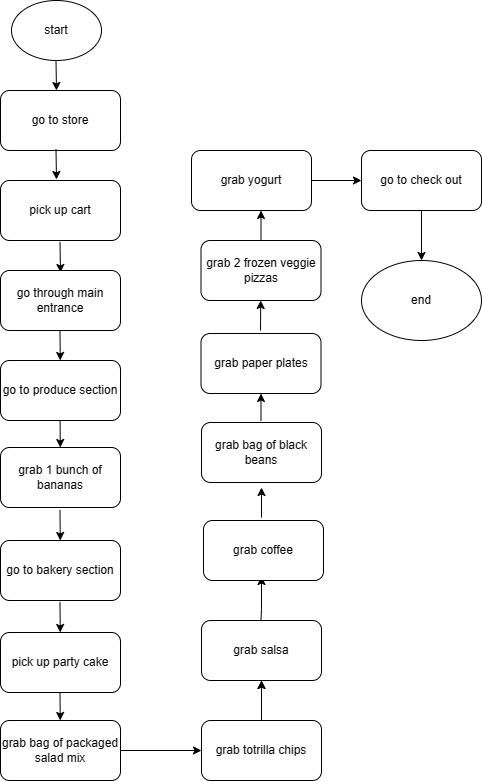

The diagram above was exported from draw.io. Its source (the exported page's mxGraphModel, read from the mxfile embedded in the PNG):
<mxGraphModel dx="1010" dy="903" grid="1" gridSize="10" guides="1" tooltips="1" connect="1" arrows="1" fold="1" page="1" pageScale="1" pageWidth="850" pageHeight="1100" math="0" shadow="0">
  <root>
    <mxCell id="0" />
    <mxCell id="1" parent="0" />
    <mxCell id="AiJ1AVX8t26Myy8iiChH-1" value="start" style="ellipse;whiteSpace=wrap;html=1;" vertex="1" parent="1">
      <mxGeometry x="130" y="40" width="90" height="60" as="geometry" />
    </mxCell>
    <mxCell id="AiJ1AVX8t26Myy8iiChH-2" value="" style="endArrow=classic;html=1;rounded=0;" edge="1" parent="1">
      <mxGeometry width="50" height="50" relative="1" as="geometry">
        <mxPoint x="174.5" y="100" as="sourcePoint" />
        <mxPoint x="175" y="130" as="targetPoint" />
      </mxGeometry>
    </mxCell>
    <mxCell id="AiJ1AVX8t26Myy8iiChH-3" value="go to store" style="rounded=1;whiteSpace=wrap;html=1;" vertex="1" parent="1">
      <mxGeometry x="119" y="130" width="120" height="60" as="geometry" />
    </mxCell>
    <mxCell id="AiJ1AVX8t26Myy8iiChH-4" value="" style="endArrow=classic;html=1;rounded=0;" edge="1" parent="1">
      <mxGeometry width="50" height="50" relative="1" as="geometry">
        <mxPoint x="174.5" y="189" as="sourcePoint" />
        <mxPoint x="175" y="219" as="targetPoint" />
      </mxGeometry>
    </mxCell>
    <mxCell id="AiJ1AVX8t26Myy8iiChH-5" value="" style="endArrow=classic;html=1;rounded=0;" edge="1" parent="1">
      <mxGeometry width="50" height="50" relative="1" as="geometry">
        <mxPoint x="178.5" y="282" as="sourcePoint" />
        <mxPoint x="179" y="312" as="targetPoint" />
      </mxGeometry>
    </mxCell>
    <mxCell id="AiJ1AVX8t26Myy8iiChH-7" value="" style="endArrow=classic;html=1;rounded=0;" edge="1" parent="1" target="AiJ1AVX8t26Myy8iiChH-47">
      <mxGeometry width="50" height="50" relative="1" as="geometry">
        <mxPoint x="178.5" y="732" as="sourcePoint" />
        <mxPoint x="179" y="762" as="targetPoint" />
      </mxGeometry>
    </mxCell>
    <mxCell id="AiJ1AVX8t26Myy8iiChH-9" value="" style="endArrow=classic;html=1;rounded=0;" edge="1" parent="1" target="AiJ1AVX8t26Myy8iiChH-46">
      <mxGeometry width="50" height="50" relative="1" as="geometry">
        <mxPoint x="430" y="220" as="sourcePoint" />
        <mxPoint x="490" y="220" as="targetPoint" />
      </mxGeometry>
    </mxCell>
    <mxCell id="AiJ1AVX8t26Myy8iiChH-17" value="" style="endArrow=classic;html=1;rounded=0;" edge="1" parent="1" target="AiJ1AVX8t26Myy8iiChH-26">
      <mxGeometry width="50" height="50" relative="1" as="geometry">
        <mxPoint x="178.5" y="642" as="sourcePoint" />
        <mxPoint x="179" y="672" as="targetPoint" />
      </mxGeometry>
    </mxCell>
    <mxCell id="AiJ1AVX8t26Myy8iiChH-18" value="" style="endArrow=classic;html=1;rounded=0;" edge="1" parent="1" target="AiJ1AVX8t26Myy8iiChH-25">
      <mxGeometry width="50" height="50" relative="1" as="geometry">
        <mxPoint x="178.5" y="550" as="sourcePoint" />
        <mxPoint x="179" y="580" as="targetPoint" />
      </mxGeometry>
    </mxCell>
    <mxCell id="AiJ1AVX8t26Myy8iiChH-19" value="" style="endArrow=classic;html=1;rounded=0;" edge="1" parent="1" target="AiJ1AVX8t26Myy8iiChH-24">
      <mxGeometry width="50" height="50" relative="1" as="geometry">
        <mxPoint x="178.5" y="450" as="sourcePoint" />
        <mxPoint x="179" y="480" as="targetPoint" />
      </mxGeometry>
    </mxCell>
    <mxCell id="AiJ1AVX8t26Myy8iiChH-20" value="" style="endArrow=classic;html=1;rounded=0;" edge="1" parent="1" target="AiJ1AVX8t26Myy8iiChH-23">
      <mxGeometry width="50" height="50" relative="1" as="geometry">
        <mxPoint x="178.5" y="370" as="sourcePoint" />
        <mxPoint x="179" y="400" as="targetPoint" />
      </mxGeometry>
    </mxCell>
    <mxCell id="AiJ1AVX8t26Myy8iiChH-21" value="pick up cart" style="rounded=1;whiteSpace=wrap;html=1;" vertex="1" parent="1">
      <mxGeometry x="119" y="220" width="120" height="60" as="geometry" />
    </mxCell>
    <mxCell id="AiJ1AVX8t26Myy8iiChH-22" value="go through main entrance" style="rounded=1;whiteSpace=wrap;html=1;" vertex="1" parent="1">
      <mxGeometry x="119" y="310" width="120" height="60" as="geometry" />
    </mxCell>
    <mxCell id="AiJ1AVX8t26Myy8iiChH-23" value="go to produce section" style="rounded=1;whiteSpace=wrap;html=1;" vertex="1" parent="1">
      <mxGeometry x="119" y="400" width="120" height="60" as="geometry" />
    </mxCell>
    <mxCell id="AiJ1AVX8t26Myy8iiChH-24" value="grab 1 bunch of bananas" style="rounded=1;whiteSpace=wrap;html=1;" vertex="1" parent="1">
      <mxGeometry x="119" y="487" width="120" height="60" as="geometry" />
    </mxCell>
    <mxCell id="AiJ1AVX8t26Myy8iiChH-25" value="go to bakery section" style="rounded=1;whiteSpace=wrap;html=1;" vertex="1" parent="1">
      <mxGeometry x="119" y="580" width="120" height="60" as="geometry" />
    </mxCell>
    <mxCell id="AiJ1AVX8t26Myy8iiChH-26" value="pick up party cake" style="rounded=1;whiteSpace=wrap;html=1;" vertex="1" parent="1">
      <mxGeometry x="119" y="672" width="120" height="60" as="geometry" />
    </mxCell>
    <mxCell id="AiJ1AVX8t26Myy8iiChH-49" value="" style="edgeStyle=orthogonalEdgeStyle;rounded=0;orthogonalLoop=1;jettySize=auto;html=1;" edge="1" parent="1" source="AiJ1AVX8t26Myy8iiChH-27" target="AiJ1AVX8t26Myy8iiChH-37">
      <mxGeometry relative="1" as="geometry" />
    </mxCell>
    <mxCell id="AiJ1AVX8t26Myy8iiChH-27" value="grab totrilla chips" style="rounded=1;whiteSpace=wrap;html=1;" vertex="1" parent="1">
      <mxGeometry x="320" y="760" width="120" height="60" as="geometry" />
    </mxCell>
    <mxCell id="AiJ1AVX8t26Myy8iiChH-28" value="" style="endArrow=classic;html=1;rounded=0;" edge="1" parent="1">
      <mxGeometry width="50" height="50" relative="1" as="geometry">
        <mxPoint x="380" y="750" as="sourcePoint" />
        <mxPoint x="380" y="720" as="targetPoint" />
      </mxGeometry>
    </mxCell>
    <mxCell id="AiJ1AVX8t26Myy8iiChH-29" value="" style="endArrow=classic;html=1;rounded=0;" edge="1" parent="1">
      <mxGeometry width="50" height="50" relative="1" as="geometry">
        <mxPoint x="379.5" y="659" as="sourcePoint" />
        <mxPoint x="380" y="616" as="targetPoint" />
        <Array as="points">
          <mxPoint x="380" y="649" />
        </Array>
      </mxGeometry>
    </mxCell>
    <mxCell id="AiJ1AVX8t26Myy8iiChH-30" value="" style="endArrow=classic;html=1;rounded=0;" edge="1" parent="1" target="AiJ1AVX8t26Myy8iiChH-42">
      <mxGeometry width="50" height="50" relative="1" as="geometry">
        <mxPoint x="379.5" y="460" as="sourcePoint" />
        <mxPoint x="379.5" y="430" as="targetPoint" />
      </mxGeometry>
    </mxCell>
    <mxCell id="AiJ1AVX8t26Myy8iiChH-31" value="" style="endArrow=classic;html=1;rounded=0;" edge="1" parent="1">
      <mxGeometry width="50" height="50" relative="1" as="geometry">
        <mxPoint x="380" y="557" as="sourcePoint" />
        <mxPoint x="380" y="527" as="targetPoint" />
      </mxGeometry>
    </mxCell>
    <mxCell id="AiJ1AVX8t26Myy8iiChH-32" value="" style="endArrow=classic;html=1;rounded=0;" edge="1" parent="1" target="AiJ1AVX8t26Myy8iiChH-43">
      <mxGeometry width="50" height="50" relative="1" as="geometry">
        <mxPoint x="379" y="370" as="sourcePoint" />
        <mxPoint x="379" y="340" as="targetPoint" />
      </mxGeometry>
    </mxCell>
    <mxCell id="AiJ1AVX8t26Myy8iiChH-33" value="" style="endArrow=classic;html=1;rounded=0;" edge="1" parent="1">
      <mxGeometry width="50" height="50" relative="1" as="geometry">
        <mxPoint x="379.5" y="280" as="sourcePoint" />
        <mxPoint x="379.5" y="250" as="targetPoint" />
      </mxGeometry>
    </mxCell>
    <mxCell id="AiJ1AVX8t26Myy8iiChH-37" value="grab salsa" style="rounded=1;whiteSpace=wrap;html=1;" vertex="1" parent="1">
      <mxGeometry x="320" y="660" width="120" height="60" as="geometry" />
    </mxCell>
    <mxCell id="AiJ1AVX8t26Myy8iiChH-38" value="grab bag of black beans" style="rounded=1;whiteSpace=wrap;html=1;" vertex="1" parent="1">
      <mxGeometry x="320" y="462" width="120" height="60" as="geometry" />
    </mxCell>
    <mxCell id="AiJ1AVX8t26Myy8iiChH-40" value="grab coffee" style="rounded=1;whiteSpace=wrap;html=1;" vertex="1" parent="1">
      <mxGeometry x="322" y="560" width="120" height="60" as="geometry" />
    </mxCell>
    <mxCell id="AiJ1AVX8t26Myy8iiChH-42" value="grab paper plates" style="rounded=1;whiteSpace=wrap;html=1;" vertex="1" parent="1">
      <mxGeometry x="319.5" y="373" width="120" height="60" as="geometry" />
    </mxCell>
    <mxCell id="AiJ1AVX8t26Myy8iiChH-43" value="grab 2 frozen veggie pizzas" style="rounded=1;whiteSpace=wrap;html=1;" vertex="1" parent="1">
      <mxGeometry x="319.5" y="280" width="120" height="60" as="geometry" />
    </mxCell>
    <mxCell id="AiJ1AVX8t26Myy8iiChH-44" value="grab yogurt" style="rounded=1;whiteSpace=wrap;html=1;" vertex="1" parent="1">
      <mxGeometry x="310" y="190" width="120" height="60" as="geometry" />
    </mxCell>
    <mxCell id="AiJ1AVX8t26Myy8iiChH-46" value="go to check out" style="rounded=1;whiteSpace=wrap;html=1;" vertex="1" parent="1">
      <mxGeometry x="480" y="190" width="120" height="60" as="geometry" />
    </mxCell>
    <mxCell id="AiJ1AVX8t26Myy8iiChH-48" value="" style="edgeStyle=orthogonalEdgeStyle;rounded=0;orthogonalLoop=1;jettySize=auto;html=1;" edge="1" parent="1" source="AiJ1AVX8t26Myy8iiChH-47" target="AiJ1AVX8t26Myy8iiChH-27">
      <mxGeometry relative="1" as="geometry" />
    </mxCell>
    <mxCell id="AiJ1AVX8t26Myy8iiChH-47" value="grab bag of packaged salad mix" style="rounded=1;whiteSpace=wrap;html=1;" vertex="1" parent="1">
      <mxGeometry x="119" y="760" width="120" height="60" as="geometry" />
    </mxCell>
    <mxCell id="AiJ1AVX8t26Myy8iiChH-50" value="" style="endArrow=classic;html=1;rounded=0;" edge="1" parent="1">
      <mxGeometry width="50" height="50" relative="1" as="geometry">
        <mxPoint x="540" y="250" as="sourcePoint" />
        <mxPoint x="540" y="300" as="targetPoint" />
      </mxGeometry>
    </mxCell>
    <mxCell id="AiJ1AVX8t26Myy8iiChH-51" value="end" style="ellipse;whiteSpace=wrap;html=1;" vertex="1" parent="1">
      <mxGeometry x="480" y="300" width="120" height="80" as="geometry" />
    </mxCell>
  </root>
</mxGraphModel>